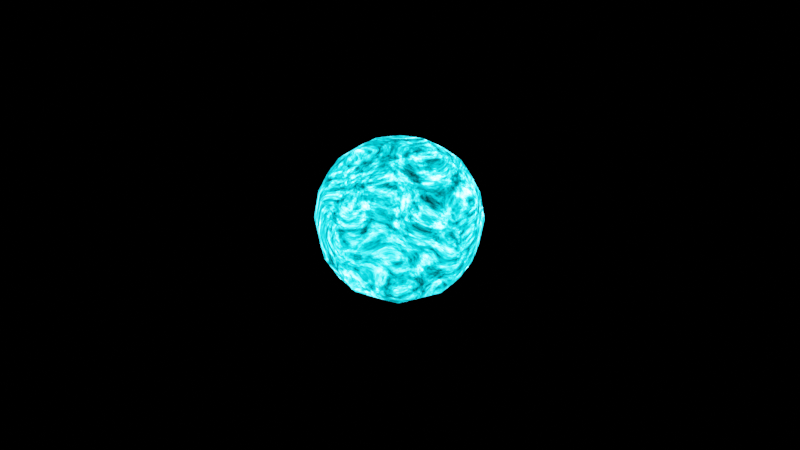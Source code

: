 # Source: energy_._ball_.blend  (saved by Blender 2.90.8; exported with 4.5.12 LTS)
import bpy
from mathutils import Matrix  # noqa: F401  (used for matrix-valued properties, if any)

bpy.ops.wm.read_factory_settings(use_empty=True)
scene = bpy.context.scene
scene.name = 'Scene'

# ---- collections
col_collection = bpy.data.collections.new('Collection'); scene.collection.children.link(col_collection)

# ---- materials (node trees are filled in below, after node groups)
mat_material = bpy.data.materials.new('Material')
mat_material.alpha_threshold = 0.0
mat_material.use_transparent_shadow = False
mat_material.line_color = (0.0, 0.0, 0.0, 1.0)

# ---- material node trees
mat_material.use_nodes = True; mat_material.node_tree.nodes.clear()
_N = mat_material.node_tree.nodes; _L = mat_material.node_tree.links
n0 = _N.new('ShaderNodeOutputMaterial'); n0.name = 'Material Output'; n0.location = (1055, 123)
n1 = _N.new('ShaderNodeMath'); n1.name = 'Math.001'; n1.location = (412, -25)
n1.operation = 'POWER'
n1.inputs[1].default_value = 25.0
n1.inputs[2].default_value = 0.0
n2 = _N.new('ShaderNodeMath'); n2.name = 'Math.002'; n2.location = (164, 5)
n2.inputs[2].default_value = 0.0
n3 = _N.new('ShaderNodeEmission'); n3.name = 'Emission'; n3.location = (835, 112)
n4 = _N.new('ShaderNodeBlackbody'); n4.name = 'Blackbody'; n4.location = (375, 228)
n5 = _N.new('ShaderNodeHueSaturation'); n5.name = 'Hue Saturation Value'; n5.location = (605, 291)
n6 = _N.new('ShaderNodeTexNoise'); n6.name = 'Noise Texture'; n6.location = (-56, 103)
n6.noise_dimensions = '4D'
n6.inputs[2].default_value = 3.5
n6.inputs[3].default_value = 16.0
n6.inputs[4].default_value = 0.7328
n6.inputs[8].default_value = 4.0
n7 = _N.new('ShaderNodeMapping'); n7.name = 'Mapping'; n7.location = (-308, 109)
n8 = _N.new('ShaderNodeTexCoord'); n8.name = 'Texture Coordinate'; n8.location = (-712, 130)
n9 = _N.new('ShaderNodeValue'); n9.name = 'Value'; n9.location = (-853, -153)
n9.outputs[0].default_value = 0.0
n10 = _N.new('ShaderNodeMath'); n10.name = 'Math'; n10.location = (196, 271)
n10.operation = 'MULTIPLY'
n10.inputs[1].default_value = 4000.0
n10.inputs[2].default_value = 0.0
n11 = _N.new('ShaderNodeMath'); n11.name = 'Math.003'; n11.location = (-633, -176)
n11.operation = 'DIVIDE'
n11.inputs[1].default_value = 150.0
n11.inputs[2].default_value = 0.0
_L.new(n6.outputs[0], n10.inputs[0])
_L.new(n4.outputs[0], n5.inputs[4])
_L.new(n10.outputs[0], n4.inputs[0])
_L.new(n3.outputs[0], n0.inputs[0])
_L.new(n6.outputs[0], n2.inputs[0])
_L.new(n1.outputs[0], n3.inputs[1])
_L.new(n2.outputs[0], n1.inputs[0])
_L.new(n5.outputs[0], n3.inputs[0])
_L.new(n7.outputs[0], n6.inputs[0])
_L.new(n8.outputs[0], n7.inputs[0])
_L.new(n9.outputs[0], n11.inputs[0])
_L.new(n11.outputs[0], n7.inputs[1])
_L.new(n11.outputs[0], n5.inputs[0])
n0.is_active_output = True

# ---- world
world_world = bpy.data.worlds.new('World'); scene.world = world_world
world_world.use_nodes = True; world_world.node_tree.nodes.clear()
_N = world_world.node_tree.nodes; _L = world_world.node_tree.links
n0 = _N.new('ShaderNodeOutputWorld'); n0.name = 'World Output'; n0.location = (300, 300)
n1 = _N.new('ShaderNodeBackground'); n1.name = 'Background'; n1.location = (10, 300)
n1.inputs[0].default_value = (0.0, 0.0, 0.0, 1.0)
_L.new(n1.outputs[0], n0.inputs[0])
n0.is_active_output = True
world_world.color = (0.05088, 0.05088, 0.05088)
world_world.use_sun_shadow = False
world_world.sun_shadow_jitter_overblur = 0.0

# ---- cameras
cam_camera = bpy.data.cameras.new('Camera')
cam_camera.clip_end = 100.0
cam_camera.ortho_scale = 7.314

# ---- meshes
me_cube = bpy.data.meshes.new('Cube')
me_cube.from_pydata([(1.0, 1.0, 1.0), (1.0, 1.0, -1.0), (1.0, -1.0, 1.0), (1.0, -1.0, -1.0), (-1.0, 1.0, 1.0), (-1.0, 1.0, -1.0), (-1.0, -1.0, 1.0), (-1.0, -1.0, -1.0)], [], [(0, 4, 6, 2), (3, 2, 6, 7), (7, 6, 4, 5), (5, 1, 3, 7), (1, 0, 2, 3), (5, 4, 0, 1)])
me_cube.polygons.foreach_set('use_smooth', [True] * 6)
_uv = me_cube.uv_layers.new(name='UVMap')
_uv.uv.foreach_set('vector', [0.625, 0.5, 0.875, 0.5, 0.875, 0.75, 0.625, 0.75, 0.375, 0.75, 0.625, 0.75, 0.625, 1.0, 0.375, 1.0, 0.375, 0.0, 0.625, 0.0, 0.625, 0.25, 0.375, 0.25, 0.125, 0.5, 0.375, 0.5, 0.375, 0.75, 0.125, 0.75, 0.375, 0.5, 0.625, 0.5, 0.625, 0.75, 0.375, 0.75, 0.375, 0.25, 0.625, 0.25, 0.625, 0.5, 0.375, 0.5])
me_cube.materials.append(mat_material)
me_cube.use_remesh_preserve_volume = False
me_cube.use_remesh_preserve_attributes = False
me_cube.use_mirror_vertex_groups = False
me_cube.update()

# ---- objects
ob_cube = bpy.data.objects.new('Cube', me_cube)
ob_camera = bpy.data.objects.new('Camera', cam_camera)

# ---- transforms, parenting, visibility, modifiers, constraints
ob_cube.location = (0.0, 0.0, 0.0)
ob_cube.lock_rotations_4d = False
ob_cube.empty_display_type = 'ARROWS'
ob_cube.lineart.crease_threshold = 0.0
_m = ob_cube.modifiers.new('Поділ', 'SUBSURF')
_m.uv_smooth = 'PRESERVE_CORNERS'
_m.levels = 4
ob_camera.location = (7.359, -6.926, 4.958)
ob_camera.rotation_euler = (1.109, 0.0, 0.8149)
ob_camera.lock_rotations_4d = False
ob_camera.empty_display_type = 'ARROWS'
ob_camera.color = (0.0, 0.0, 0.0, 0.0)
ob_camera.display_type = 'WIRE'
ob_camera.lineart.crease_threshold = 0.0

# ---- collection membership
col_collection.objects.link(ob_cube)
col_collection.objects.link(ob_camera)

# ---- scene / render settings (as saved in the file)
scene.camera = ob_camera
scene.frame_start = 1; scene.frame_end = 200; scene.frame_set(0)
scene.render.engine = 'BLENDER_EEVEE_NEXT'
scene.cycles.use_denoising = False
scene.cycles.samples = 128
scene.cycles.sampling_pattern = 'TABULATED_SOBOL'
scene.cycles.use_adaptive_sampling = False
scene.cycles.use_light_tree = False
scene.view_settings.view_transform = 'Filmic'
bpy.context.view_layer.update()
